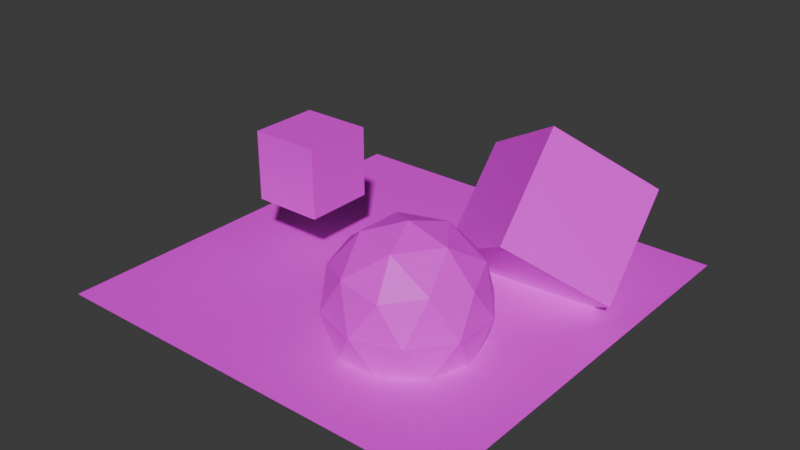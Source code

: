 # Source: deph_testing.blend  (saved by Blender 4.3.34; exported with 4.5.12 LTS)
import bpy
from mathutils import Matrix  # noqa: F401  (used for matrix-valued properties, if any)

bpy.ops.wm.read_factory_settings(use_empty=True)
scene = bpy.context.scene
scene.name = 'Scene'

# ---- collections
col_collection = bpy.data.collections.new('Collection'); scene.collection.children.link(col_collection)

# ---- images (referenced by path relative to the original .blend; pixels are not part of the script)
import os
ASSET_DIR = os.environ.get("B2B_ASSET_DIR", "")  # directory of the original .blend (textures are referenced by path, not embedded)
HERE = os.path.dirname(os.path.abspath(__file__))  # packed textures are extracted next to this script under _unpacked/

def load_image(name, relpath, width, height, colorspace="sRGB"):
    """Load a texture the original file referenced (path relative to the .blend, or extracted next to this script)."""
    p = next((c for c in (os.path.join(HERE, relpath), os.path.join(ASSET_DIR, relpath)) if relpath and os.path.exists(c)), "")
    if p:
        img = bpy.data.images.load(p, check_existing=True)
        img.name = name
    else:  # same state as the original file: an image datablock whose file is absent (Cycles renders it pink)
        img = bpy.data.images.new(name, width, height)
        img.source = "FILE"
        img.filepath = "//" + (relpath or name)
    img.colorspace_settings.name = colorspace
    return img
img_chess_jpg = load_image('chess.jpg', 'chess.jpg', 1024, 1024, 'sRGB')
img_container2_png = load_image('container2.png', 'container2.png', 1024, 1024, 'sRGB')
img_matrix_jpg = load_image('matrix.jpg', 'matrix.jpg', 1024, 1024, 'sRGB')
img_container_jpg = load_image('container.jpg', 'container.jpg', 1024, 1024, 'sRGB')

# ---- materials (node trees are filled in below, after node groups)
mat_material_001 = bpy.data.materials.new('Material.001')
mat_material_002 = bpy.data.materials.new('Material.002')
mat_material_003 = bpy.data.materials.new('Material.003')
mat_material_004 = bpy.data.materials.new('Material.004')

# ---- material node trees
mat_material_001.use_nodes = True; mat_material_001.node_tree.nodes.clear()
_N = mat_material_001.node_tree.nodes; _L = mat_material_001.node_tree.links
n0 = _N.new('ShaderNodeBsdfPrincipled'); n0.name = 'Principled BSDF'; n0.location = (10, 300)
n1 = _N.new('ShaderNodeOutputMaterial'); n1.name = 'Material Output'; n1.location = (300, 300)
n2 = _N.new('ShaderNodeTexImage'); n2.name = 'Image Texture'; n2.location = (-292, 252)
n2.image = img_chess_jpg
_L.new(n0.outputs[0], n1.inputs[0])
_L.new(n2.outputs[0], n0.inputs[0])
n1.is_active_output = True
mat_material_002.use_nodes = True; mat_material_002.node_tree.nodes.clear()
_N = mat_material_002.node_tree.nodes; _L = mat_material_002.node_tree.links
n0 = _N.new('ShaderNodeBsdfPrincipled'); n0.name = 'Principled BSDF'; n0.location = (10, 300)
n1 = _N.new('ShaderNodeOutputMaterial'); n1.name = 'Material Output'; n1.location = (300, 300)
n2 = _N.new('ShaderNodeTexImage'); n2.name = 'Image Texture'; n2.location = (-293, 306)
n2.image = img_container2_png
_L.new(n0.outputs[0], n1.inputs[0])
_L.new(n2.outputs[0], n0.inputs[0])
n1.is_active_output = True
mat_material_003.use_nodes = True; mat_material_003.node_tree.nodes.clear()
_N = mat_material_003.node_tree.nodes; _L = mat_material_003.node_tree.links
n0 = _N.new('ShaderNodeBsdfPrincipled'); n0.name = 'Principled BSDF'; n0.location = (10, 300)
n1 = _N.new('ShaderNodeOutputMaterial'); n1.name = 'Material Output'; n1.location = (300, 300)
n2 = _N.new('ShaderNodeTexImage'); n2.name = 'Image Texture'; n2.location = (-370, 281)
n2.image = img_matrix_jpg
_L.new(n0.outputs[0], n1.inputs[0])
_L.new(n2.outputs[0], n0.inputs[0])
n1.is_active_output = True
mat_material_004.use_nodes = True; mat_material_004.node_tree.nodes.clear()
_N = mat_material_004.node_tree.nodes; _L = mat_material_004.node_tree.links
n0 = _N.new('ShaderNodeBsdfPrincipled'); n0.name = 'Principled BSDF'; n0.location = (10, 300)
n1 = _N.new('ShaderNodeOutputMaterial'); n1.name = 'Material Output'; n1.location = (300, 300)
n2 = _N.new('ShaderNodeTexImage'); n2.name = 'Image Texture'; n2.location = (-372, 256)
n2.image = img_container_jpg
_L.new(n0.outputs[0], n1.inputs[0])
_L.new(n2.outputs[0], n0.inputs[0])
n1.is_active_output = True

# ---- world
world_world = bpy.data.worlds.new('World'); scene.world = world_world
world_world.use_nodes = True; world_world.node_tree.nodes.clear()
_N = world_world.node_tree.nodes; _L = world_world.node_tree.links
n0 = _N.new('ShaderNodeOutputWorld'); n0.name = 'World Output'; n0.location = (300, 300)
n1 = _N.new('ShaderNodeBackground'); n1.name = 'Background'; n1.location = (10, 300)
n1.inputs[0].default_value = (0.05088, 0.05088, 0.05088, 1.0)
_L.new(n1.outputs[0], n0.inputs[0])
n0.is_active_output = True
world_world.color = (0.05088, 0.05088, 0.05088)
world_world.sun_shadow_jitter_overblur = 0.0

# ---- meshes
me_plane = bpy.data.meshes.new('Plane')
me_plane.from_pydata([(-1.0, -1.0, 0.0), (1.0, -1.0, 0.0), (-1.0, 1.0, 0.0), (1.0, 1.0, 0.0)], [], [(0, 1, 3, 2)])
_uv = me_plane.uv_layers.new(name='UVMap')
_uv.uv.foreach_set('vector', [0.0, 0.0, 1.0, 0.0, 1.0, 1.0, 0.0, 1.0])
me_plane.materials.append(mat_material_001)
me_plane.update()
me_cube_001 = bpy.data.meshes.new('Cube.001')
me_cube_001.from_pydata([(-1.0, -1.0, -1.0), (-1.0, -1.0, 1.0), (-1.0, 1.0, -1.0), (-1.0, 1.0, 1.0), (1.0, -1.0, -1.0), (1.0, -1.0, 1.0), (1.0, 1.0, -1.0), (1.0, 1.0, 1.0)], [], [(0, 1, 3, 2), (2, 3, 7, 6), (6, 7, 5, 4), (4, 5, 1, 0), (2, 6, 4, 0), (7, 3, 1, 5)])
_uv = me_cube_001.uv_layers.new(name='UVMap')
_uv.uv.foreach_set('vector', [0.375, 0.0, 0.625, 0.0, 0.625, 0.25, 0.375, 0.25, 0.375, 0.25, 0.625, 0.25, 0.625, 0.5, 0.375, 0.5, 0.375, 0.5, 0.625, 0.5, 0.625, 0.75, 0.375, 0.75, 0.375, 0.75, 0.625, 0.75, 0.625, 1.0, 0.375, 1.0, 0.125, 0.5, 0.375, 0.5, 0.375, 0.75, 0.125, 0.75, 0.625, 0.5, 0.875, 0.5, 0.875, 0.75, 0.625, 0.75])
me_cube_001.materials.append(mat_material_002)
me_cube_001.update()
me_icosphere = bpy.data.meshes.new('Icosphere')
me_icosphere.from_pydata([(0.0, 0.0, -1.0), (0.7236, -0.5257, -0.4472), (-0.2764, -0.8506, -0.4472), (-0.8944, 0.0, -0.4472), (-0.2764, 0.8506, -0.4472), (0.7236, 0.5257, -0.4472), (0.2764, -0.8506, 0.4472), (-0.7236, -0.5257, 0.4472), (-0.7236, 0.5257, 0.4472), (0.2764, 0.8506, 0.4472), (0.8944, 0.0, 0.4472), (0.0, 0.0, 1.0), (-0.1625, -0.5, -0.8507), (0.4253, -0.309, -0.8507), (0.2629, -0.809, -0.5257), (0.8506, 0.0, -0.5257), (0.4253, 0.309, -0.8507), (-0.5257, 0.0, -0.8507), (-0.6882, -0.5, -0.5257), (-0.1625, 0.5, -0.8507), (-0.6882, 0.5, -0.5257), (0.2629, 0.809, -0.5257), (0.9511, -0.309, 0.0), (0.9511, 0.309, 0.0), (0.0, -1.0, 0.0), (0.5878, -0.809, 0.0), (-0.9511, -0.309, 0.0), (-0.5878, -0.809, 0.0), (-0.5878, 0.809, 0.0), (-0.9511, 0.309, 0.0), (0.5878, 0.809, 0.0), (0.0, 1.0, 0.0), (0.6882, -0.5, 0.5257), (-0.2629, -0.809, 0.5257), (-0.8506, 0.0, 0.5257), (-0.2629, 0.809, 0.5257), (0.6882, 0.5, 0.5257), (0.1625, -0.5, 0.8507), (0.5257, 0.0, 0.8507), (-0.4253, -0.309, 0.8507), (-0.4253, 0.309, 0.8507), (0.1625, 0.5, 0.8507)], [], [(0, 13, 12), (1, 13, 15), (0, 12, 17), (0, 17, 19), (0, 19, 16), (1, 15, 22), (2, 14, 24), (3, 18, 26), (4, 20, 28), (5, 21, 30), (1, 22, 25), (2, 24, 27), (3, 26, 29), (4, 28, 31), (5, 30, 23), (6, 32, 37), (7, 33, 39), (8, 34, 40), (9, 35, 41), (10, 36, 38), (38, 41, 11), (38, 36, 41), (36, 9, 41), (41, 40, 11), (41, 35, 40), (35, 8, 40), (40, 39, 11), (40, 34, 39), (34, 7, 39), (39, 37, 11), (39, 33, 37), (33, 6, 37), (37, 38, 11), (37, 32, 38), (32, 10, 38), (23, 36, 10), (23, 30, 36), (30, 9, 36), (31, 35, 9), (31, 28, 35), (28, 8, 35), (29, 34, 8), (29, 26, 34), (26, 7, 34), (27, 33, 7), (27, 24, 33), (24, 6, 33), (25, 32, 6), (25, 22, 32), (22, 10, 32), (30, 31, 9), (30, 21, 31), (21, 4, 31), (28, 29, 8), (28, 20, 29), (20, 3, 29), (26, 27, 7), (26, 18, 27), (18, 2, 27), (24, 25, 6), (24, 14, 25), (14, 1, 25), (22, 23, 10), (22, 15, 23), (15, 5, 23), (16, 21, 5), (16, 19, 21), (19, 4, 21), (19, 20, 4), (19, 17, 20), (17, 3, 20), (17, 18, 3), (17, 12, 18), (12, 2, 18), (15, 16, 5), (15, 13, 16), (13, 0, 16), (12, 14, 2), (12, 13, 14), (13, 1, 14)])
_uv = me_icosphere.uv_layers.new(name='UVMap')
_uv.uv.foreach_set('vector', [0.1818, 0.0, 0.2273, 0.07873, 0.1364, 0.07873, 0.2727, 0.1575, 0.3182, 0.07873, 0.3636, 0.1575, 0.9091, 0.0, 0.9545, 0.07873, 0.8636, 0.07873, 0.7273, 0.0, 0.7727, 0.07873, 0.6818, 0.07873, 0.5455, 0.0, 0.5909, 0.07873, 0.5, 0.07873, 0.2727, 0.1575, 0.3636, 0.1575, 0.3182, 0.2362, 0.09091, 0.1575, 0.1818, 0.1575, 0.1364, 0.2362, 0.8182, 0.1575, 0.9091, 0.1575, 0.8636, 0.2362, 0.6364, 0.1575, 0.7273, 0.1575, 0.6818, 0.2362, 0.4545, 0.1575, 0.5455, 0.1575, 0.5, 0.2362, 0.2727, 0.1575, 0.3182, 0.2362, 0.2273, 0.2362, 0.09091, 0.1575, 0.1364, 0.2362, 0.04546, 0.2362, 0.8182, 0.1575, 0.8636, 0.2362, 0.7727, 0.2362, 0.6364, 0.1575, 0.6818, 0.2362, 0.5909, 0.2362, 0.4545, 0.1575, 0.5, 0.2362, 0.4091, 0.2362, 0.1818, 0.3149, 0.2727, 0.3149, 0.2273, 0.3937, 0.0, 0.3149, 0.09091, 0.3149, 0.04546, 0.3937, 0.7273, 0.3149, 0.8182, 0.3149, 0.7727, 0.3937, 0.5455, 0.3149, 0.6364, 0.3149, 0.5909, 0.3937, 0.3636, 0.3149, 0.4545, 0.3149, 0.4091, 0.3937, 0.4091, 0.3937, 0.5, 0.3937, 0.4545, 0.4724, 0.4091, 0.3937, 0.4545, 0.3149, 0.5, 0.3937, 0.4545, 0.3149, 0.5455, 0.3149, 0.5, 0.3937, 0.5909, 0.3937, 0.6818, 0.3937, 0.6364, 0.4724, 0.5909, 0.3937, 0.6364, 0.3149, 0.6818, 0.3937, 0.6364, 0.3149, 0.7273, 0.3149, 0.6818, 0.3937, 0.7727, 0.3937, 0.8636, 0.3937, 0.8182, 0.4724, 0.7727, 0.3937, 0.8182, 0.3149, 0.8636, 0.3937, 0.8182, 0.3149, 0.9091, 0.3149, 0.8636, 0.3937, 0.04546, 0.3937, 0.1364, 0.3937, 0.09091, 0.4724, 0.04546, 0.3937, 0.09091, 0.3149, 0.1364, 0.3937, 0.09091, 0.3149, 0.1818, 0.3149, 0.1364, 0.3937, 0.2273, 0.3937, 0.3182, 0.3937, 0.2727, 0.4724, 0.2273, 0.3937, 0.2727, 0.3149, 0.3182, 0.3937, 0.2727, 0.3149, 0.3636, 0.3149, 0.3182, 0.3937, 0.4091, 0.2362, 0.4545, 0.3149, 0.3636, 0.3149, 0.4091, 0.2362, 0.5, 0.2362, 0.4545, 0.3149, 0.5, 0.2362, 0.5455, 0.3149, 0.4545, 0.3149, 0.5909, 0.2362, 0.6364, 0.3149, 0.5455, 0.3149, 0.5909, 0.2362, 0.6818, 0.2362, 0.6364, 0.3149, 0.6818, 0.2362, 0.7273, 0.3149, 0.6364, 0.3149, 0.7727, 0.2362, 0.8182, 0.3149, 0.7273, 0.3149, 0.7727, 0.2362, 0.8636, 0.2362, 0.8182, 0.3149, 0.8636, 0.2362, 0.9091, 0.3149, 0.8182, 0.3149, 0.04546, 0.2362, 0.09091, 0.3149, 0.0, 0.3149, 0.04546, 0.2362, 0.1364, 0.2362, 0.09091, 0.3149, 0.1364, 0.2362, 0.1818, 0.3149, 0.09091, 0.3149, 0.2273, 0.2362, 0.2727, 0.3149, 0.1818, 0.3149, 0.2273, 0.2362, 0.3182, 0.2362, 0.2727, 0.3149, 0.3182, 0.2362, 0.3636, 0.3149, 0.2727, 0.3149, 0.5, 0.2362, 0.5909, 0.2362, 0.5455, 0.3149, 0.5, 0.2362, 0.5455, 0.1575, 0.5909, 0.2362, 0.5455, 0.1575, 0.6364, 0.1575, 0.5909, 0.2362, 0.6818, 0.2362, 0.7727, 0.2362, 0.7273, 0.3149, 0.6818, 0.2362, 0.7273, 0.1575, 0.7727, 0.2362, 0.7273, 0.1575, 0.8182, 0.1575, 0.7727, 0.2362, 0.8636, 0.2362, 0.9545, 0.2362, 0.9091, 0.3149, 0.8636, 0.2362, 0.9091, 0.1575, 0.9545, 0.2362, 0.9091, 0.1575, 1.0, 0.1575, 0.9545, 0.2362, 0.1364, 0.2362, 0.2273, 0.2362, 0.1818, 0.3149, 0.1364, 0.2362, 0.1818, 0.1575, 0.2273, 0.2362, 0.1818, 0.1575, 0.2727, 0.1575, 0.2273, 0.2362, 0.3182, 0.2362, 0.4091, 0.2362, 0.3636, 0.3149, 0.3182, 0.2362, 0.3636, 0.1575, 0.4091, 0.2362, 0.3636, 0.1575, 0.4545, 0.1575, 0.4091, 0.2362, 0.5, 0.07873, 0.5455, 0.1575, 0.4545, 0.1575, 0.5, 0.07873, 0.5909, 0.07873, 0.5455, 0.1575, 0.5909, 0.07873, 0.6364, 0.1575, 0.5455, 0.1575, 0.6818, 0.07873, 0.7273, 0.1575, 0.6364, 0.1575, 0.6818, 0.07873, 0.7727, 0.07873, 0.7273, 0.1575, 0.7727, 0.07873, 0.8182, 0.1575, 0.7273, 0.1575, 0.8636, 0.07873, 0.9091, 0.1575, 0.8182, 0.1575, 0.8636, 0.07873, 0.9545, 0.07873, 0.9091, 0.1575, 0.9545, 0.07873, 1.0, 0.1575, 0.9091, 0.1575, 0.3636, 0.1575, 0.4091, 0.07873, 0.4545, 0.1575, 0.3636, 0.1575, 0.3182, 0.07873, 0.4091, 0.07873, 0.3182, 0.07873, 0.3636, 0.0, 0.4091, 0.07873, 0.1364, 0.07873, 0.1818, 0.1575, 0.09091, 0.1575, 0.1364, 0.07873, 0.2273, 0.07873, 0.1818, 0.1575, 0.2273, 0.07873, 0.2727, 0.1575, 0.1818, 0.1575])
me_icosphere.materials.append(mat_material_003)
me_icosphere.update()
me_cube_002 = bpy.data.meshes.new('Cube.002')
me_cube_002.from_pydata([(-1.0, -1.0, -1.0), (-1.0, -1.0, 1.0), (-1.0, 1.0, -1.0), (-1.0, 1.0, 1.0), (1.0, -1.0, -1.0), (1.0, -1.0, 1.0), (1.0, 1.0, -1.0), (1.0, 1.0, 1.0)], [], [(0, 1, 3, 2), (2, 3, 7, 6), (6, 7, 5, 4), (4, 5, 1, 0), (2, 6, 4, 0), (7, 3, 1, 5)])
_uv = me_cube_002.uv_layers.new(name='UVMap')
_uv.uv.foreach_set('vector', [0.375, 0.0, 0.625, 0.0, 0.625, 0.25, 0.375, 0.25, 0.375, 0.25, 0.625, 0.25, 0.625, 0.5, 0.375, 0.5, 0.375, 0.5, 0.625, 0.5, 0.625, 0.75, 0.375, 0.75, 0.375, 0.75, 0.625, 0.75, 0.625, 1.0, 0.375, 1.0, 0.125, 0.5, 0.375, 0.5, 0.375, 0.75, 0.125, 0.75, 0.625, 0.5, 0.875, 0.5, 0.875, 0.75, 0.625, 0.75])
me_cube_002.materials.append(mat_material_004)
me_cube_002.update()

# ---- objects
ob_plane = bpy.data.objects.new('Plane', me_plane)
ob_cube = bpy.data.objects.new('Cube', me_cube_001)
ob_icosphere = bpy.data.objects.new('Icosphere', me_icosphere)
ob_cube_001 = bpy.data.objects.new('Cube.001', me_cube_002)

# ---- transforms, parenting, visibility, modifiers, constraints
ob_plane.location = (0.0, 0.0, 0.0)
ob_plane.scale = (6.01, 6.01, 6.01)
ob_cube.location = (-2.869, -0.2854, 2.692)
ob_icosphere.location = (1.93, -1.999, 0.9909)
ob_icosphere.scale = (2.194, 2.194, 2.194)
ob_cube_001.location = (2.892, 2.719, 1.645)
ob_cube_001.rotation_euler = (0.9763, 0.5689, 0.7494)
ob_cube_001.scale = (1.688, 1.688, 1.688)

# ---- collection membership
col_collection.objects.link(ob_plane)
col_collection.objects.link(ob_cube)
col_collection.objects.link(ob_icosphere)
col_collection.objects.link(ob_cube_001)

# ---- scene / render settings (as saved in the file)
scene.frame_start = 1; scene.frame_end = 250; scene.frame_set(1)
scene.render.engine = 'BLENDER_EEVEE_NEXT'
bpy.context.view_layer.update()

# ---- added for rendering (the .blend has no active camera and no usable light): camera, sun
cam_auto = bpy.data.cameras.new('AutoCamera')
cam_auto.lens = 50.0
cam_auto.sensor_width = 36.0
cam_auto.clip_end = 1000.0
ob_auto_camera = bpy.data.objects.new('AutoCamera', cam_auto)
scene.collection.objects.link(ob_auto_camera)
ob_auto_camera.location = (16.6088, -19.9306, 14.9323)
ob_auto_camera.rotation_euler = (1.09748, -7.21219e-08, 0.694738)
scene.camera = ob_auto_camera
light_auto_sun = bpy.data.lights.new('AutoSun', 'SUN')
light_auto_sun.energy = 3.0
light_auto_sun.angle = 0.0523599
ob_auto_sun = bpy.data.objects.new('AutoSun', light_auto_sun)
scene.collection.objects.link(ob_auto_sun)
ob_auto_sun.rotation_euler = (0.872665, 0.174533, 0.523599)
bpy.context.view_layer.update()
